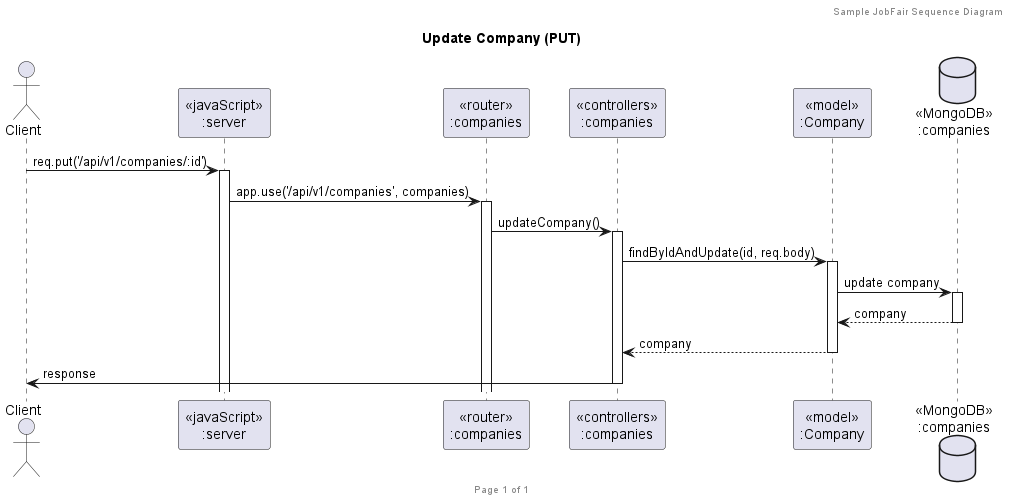

The diagram above was rendered by PlantUML. Its source (embedded in the PNG):
@startuml Update Company (PUT)

header Sample JobFair Sequence Diagram
footer Page %page% of %lastpage%
title "Update Company (PUT)"

actor "Client" as client
participant "<<javaScript>>\n:server" as server
participant "<<router>>\n:companies" as routerCompanies
participant "<<controllers>>\n:companies" as controllersCompanies
participant "<<model>>\n:Company" as modelCompany
database "<<MongoDB>>\n:companies" as CompaniesDatabase

client->server ++: req.put('/api/v1/companies/:id')
server->routerCompanies ++: app.use('/api/v1/companies', companies)
routerCompanies -> controllersCompanies ++: updateCompany()
controllersCompanies->modelCompany ++: findByIdAndUpdate(id, req.body)
modelCompany ->CompaniesDatabase ++: update company
CompaniesDatabase --> modelCompany --: company
controllersCompanies <-- modelCompany --: company
controllersCompanies->client --: response

@enduml